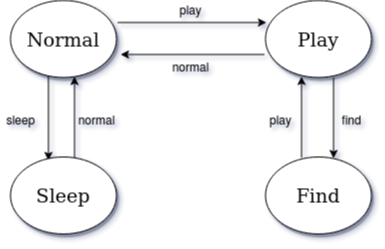

The diagram above was exported from draw.io. Its source (the exported page's mxGraphModel, read from the mxfile embedded in the PNG):
<mxGraphModel dx="1357" dy="807" grid="1" gridSize="10" guides="1" tooltips="1" connect="1" arrows="1" fold="1" page="1" pageScale="1" pageWidth="1100" pageHeight="850" background="#ffffff" math="0" shadow="1">
  <root>
    <mxCell id="0" />
    <mxCell id="1" parent="0" />
    <mxCell id="pmc0w-cVL97Rll7ecB7b-13" value="" style="edgeStyle=orthogonalEdgeStyle;rounded=0;orthogonalLoop=1;jettySize=auto;html=1;exitX=0.358;exitY=0.948;exitDx=0;exitDy=0;exitPerimeter=0;entryX=0.358;entryY=0.045;entryDx=0;entryDy=0;entryPerimeter=0;" edge="1" parent="1" source="1ea317790d2ca983-1" target="pmc0w-cVL97Rll7ecB7b-10">
      <mxGeometry relative="1" as="geometry">
        <mxPoint x="479" y="235" as="targetPoint" />
      </mxGeometry>
    </mxCell>
    <mxCell id="pmc0w-cVL97Rll7ecB7b-14" style="edgeStyle=orthogonalEdgeStyle;rounded=0;orthogonalLoop=1;jettySize=auto;html=1;entryX=0.009;entryY=0.286;entryDx=0;entryDy=0;entryPerimeter=0;" edge="1" parent="1" target="pmc0w-cVL97Rll7ecB7b-8">
      <mxGeometry relative="1" as="geometry">
        <mxPoint x="700" y="118.5" as="targetPoint" />
        <mxPoint x="557" y="102" as="sourcePoint" />
      </mxGeometry>
    </mxCell>
    <mxCell id="1ea317790d2ca983-1" value="&lt;font style=&quot;font-size: 19px&quot;&gt;Normal&lt;/font&gt;" style="ellipse;whiteSpace=wrap;html=1;rounded=0;shadow=1;comic=0;labelBackgroundColor=none;strokeWidth=1;fontFamily=Verdana;fontSize=12;align=center;" parent="1" vertex="1">
      <mxGeometry x="450" y="80" width="106" height="77" as="geometry" />
    </mxCell>
    <mxCell id="pmc0w-cVL97Rll7ecB7b-15" style="edgeStyle=orthogonalEdgeStyle;rounded=0;orthogonalLoop=1;jettySize=auto;html=1;exitX=-0.009;exitY=0.701;exitDx=0;exitDy=0;exitPerimeter=0;" edge="1" parent="1" source="pmc0w-cVL97Rll7ecB7b-8">
      <mxGeometry relative="1" as="geometry">
        <mxPoint x="560" y="134" as="targetPoint" />
      </mxGeometry>
    </mxCell>
    <mxCell id="pmc0w-cVL97Rll7ecB7b-17" value="" style="edgeStyle=orthogonalEdgeStyle;rounded=0;orthogonalLoop=1;jettySize=auto;html=1;entryX=0.642;entryY=0.019;entryDx=0;entryDy=0;entryPerimeter=0;exitX=0.642;exitY=1;exitDx=0;exitDy=0;exitPerimeter=0;" edge="1" parent="1" source="pmc0w-cVL97Rll7ecB7b-8" target="pmc0w-cVL97Rll7ecB7b-9">
      <mxGeometry relative="1" as="geometry" />
    </mxCell>
    <mxCell id="pmc0w-cVL97Rll7ecB7b-8" value="&lt;font style=&quot;font-size: 19px&quot;&gt;Play&lt;/font&gt;" style="ellipse;whiteSpace=wrap;html=1;rounded=0;shadow=1;comic=0;labelBackgroundColor=none;strokeWidth=1;fontFamily=Verdana;fontSize=12;align=center;" vertex="1" parent="1">
      <mxGeometry x="705" y="80" width="106" height="77" as="geometry" />
    </mxCell>
    <mxCell id="pmc0w-cVL97Rll7ecB7b-16" style="edgeStyle=orthogonalEdgeStyle;rounded=0;orthogonalLoop=1;jettySize=auto;html=1;exitX=0.34;exitY=0.006;exitDx=0;exitDy=0;exitPerimeter=0;entryX=0.34;entryY=0.987;entryDx=0;entryDy=0;entryPerimeter=0;" edge="1" parent="1" source="pmc0w-cVL97Rll7ecB7b-9" target="pmc0w-cVL97Rll7ecB7b-8">
      <mxGeometry relative="1" as="geometry">
        <mxPoint x="758" y="160" as="targetPoint" />
      </mxGeometry>
    </mxCell>
    <mxCell id="pmc0w-cVL97Rll7ecB7b-9" value="&lt;font style=&quot;font-size: 19px&quot;&gt;Find&lt;/font&gt;" style="ellipse;whiteSpace=wrap;html=1;rounded=0;shadow=1;comic=0;labelBackgroundColor=none;strokeWidth=1;fontFamily=Verdana;fontSize=12;align=center;" vertex="1" parent="1">
      <mxGeometry x="705" y="236.5" width="106" height="77" as="geometry" />
    </mxCell>
    <mxCell id="pmc0w-cVL97Rll7ecB7b-11" value="" style="edgeStyle=orthogonalEdgeStyle;rounded=0;orthogonalLoop=1;jettySize=auto;html=1;exitX=0.604;exitY=0.019;exitDx=0;exitDy=0;exitPerimeter=0;" edge="1" parent="1" source="pmc0w-cVL97Rll7ecB7b-10">
      <mxGeometry relative="1" as="geometry">
        <mxPoint x="526" y="243" as="sourcePoint" />
        <mxPoint x="514" y="156" as="targetPoint" />
      </mxGeometry>
    </mxCell>
    <mxCell id="pmc0w-cVL97Rll7ecB7b-10" value="&lt;font style=&quot;font-size: 19px&quot;&gt;Sleep&lt;/font&gt;" style="ellipse;whiteSpace=wrap;html=1;rounded=0;shadow=1;comic=0;labelBackgroundColor=none;strokeWidth=1;fontFamily=Verdana;fontSize=12;align=center;" vertex="1" parent="1">
      <mxGeometry x="450" y="236.5" width="106" height="77" as="geometry" />
    </mxCell>
    <mxCell id="pmc0w-cVL97Rll7ecB7b-18" value="play" style="text;html=1;align=center;verticalAlign=middle;resizable=0;points=[];autosize=1;" vertex="1" parent="1">
      <mxGeometry x="610" y="80" width="40" height="20" as="geometry" />
    </mxCell>
    <mxCell id="pmc0w-cVL97Rll7ecB7b-19" value="normal" style="text;html=1;align=center;verticalAlign=middle;resizable=0;points=[];autosize=1;" vertex="1" parent="1">
      <mxGeometry x="605" y="137" width="50" height="20" as="geometry" />
    </mxCell>
    <mxCell id="pmc0w-cVL97Rll7ecB7b-20" value="find" style="text;html=1;align=center;verticalAlign=middle;resizable=0;points=[];autosize=1;" vertex="1" parent="1">
      <mxGeometry x="776" y="190" width="30" height="20" as="geometry" />
    </mxCell>
    <mxCell id="pmc0w-cVL97Rll7ecB7b-21" value="play" style="text;html=1;align=center;verticalAlign=middle;resizable=0;points=[];autosize=1;" vertex="1" parent="1">
      <mxGeometry x="700" y="190" width="40" height="20" as="geometry" />
    </mxCell>
    <mxCell id="pmc0w-cVL97Rll7ecB7b-23" value="sleep" style="text;html=1;align=center;verticalAlign=middle;resizable=0;points=[];autosize=1;" vertex="1" parent="1">
      <mxGeometry x="440" y="190" width="40" height="20" as="geometry" />
    </mxCell>
    <mxCell id="pmc0w-cVL97Rll7ecB7b-24" value="normal" style="text;html=1;align=center;verticalAlign=middle;resizable=0;points=[];autosize=1;" vertex="1" parent="1">
      <mxGeometry x="511" y="190" width="50" height="20" as="geometry" />
    </mxCell>
  </root>
</mxGraphModel>